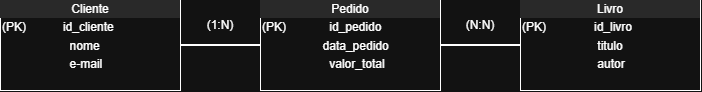

The diagram above was exported from draw.io. Its source (the exported page's mxGraphModel, read from the mxfile embedded in the PNG):
<mxGraphModel dx="1034" dy="570" grid="1" gridSize="10" guides="1" tooltips="1" connect="1" arrows="1" fold="1" page="1" pageScale="1" pageWidth="827" pageHeight="1169" math="0" shadow="0">
  <root>
    <mxCell id="0" />
    <mxCell id="1" parent="0" />
    <mxCell id="Okm95zey8FBpDsjJqTUn-5" parent="1" style="verticalAlign=top;align=left;overflow=fill;html=1;whiteSpace=wrap;labelBackgroundColor=none;" value="&lt;div style=&quot;text-align: center; box-sizing: border-box; width: 100%; background: rgb(228, 228, 228); padding: 2px;&quot;&gt;Cliente&lt;/div&gt;&lt;table style=&quot;width:100%;font-size:1em;&quot; cellpadding=&quot;2&quot; cellspacing=&quot;0&quot;&gt;&lt;tbody&gt;&lt;tr&gt;&lt;td&gt;(PK)&lt;/td&gt;&lt;td&gt;id_cliente&lt;/td&gt;&lt;/tr&gt;&lt;tr&gt;&lt;td&gt;&lt;br&gt;&lt;/td&gt;&lt;td&gt;&amp;nbsp; nome&lt;/td&gt;&lt;/tr&gt;&lt;tr&gt;&lt;td&gt;&lt;/td&gt;&lt;td&gt;&amp;nbsp; e-mail&lt;/td&gt;&lt;/tr&gt;&lt;/tbody&gt;&lt;/table&gt;" vertex="1">
      <mxGeometry height="90" width="180" x="100" y="195" as="geometry" />
    </mxCell>
    <mxCell id="Okm95zey8FBpDsjJqTUn-6" parent="1" style="verticalAlign=top;align=left;overflow=fill;html=1;whiteSpace=wrap;labelBackgroundColor=none;" value="&lt;div style=&quot;text-align: center; box-sizing: border-box; width: 100%; background: rgb(228, 228, 228); padding: 2px;&quot;&gt;Livro&lt;/div&gt;&lt;table style=&quot;width:100%;font-size:1em;&quot; cellpadding=&quot;2&quot; cellspacing=&quot;0&quot;&gt;&lt;tbody&gt;&lt;tr&gt;&lt;td&gt;(PK)&lt;/td&gt;&lt;td style=&quot;&quot;&gt;id_livro&lt;/td&gt;&lt;/tr&gt;&lt;tr&gt;&lt;td style=&quot;&quot;&gt;&lt;br&gt;&lt;/td&gt;&lt;td style=&quot;&quot;&gt;&amp;nbsp;titulo&lt;/td&gt;&lt;/tr&gt;&lt;tr&gt;&lt;td style=&quot;&quot;&gt;&lt;/td&gt;&lt;td style=&quot;&quot;&gt;&amp;nbsp;autor&lt;/td&gt;&lt;/tr&gt;&lt;/tbody&gt;&lt;/table&gt;" vertex="1">
      <mxGeometry height="90" width="180" x="620" y="195" as="geometry" />
    </mxCell>
    <mxCell id="Okm95zey8FBpDsjJqTUn-7" parent="1" style="verticalAlign=top;align=left;overflow=fill;html=1;whiteSpace=wrap;labelBackgroundColor=none;" value="&lt;div style=&quot;text-align: center; box-sizing: border-box; width: 100%; background: rgb(228, 228, 228); padding: 2px;&quot;&gt;Pedido&lt;/div&gt;&lt;table style=&quot;width:100%;font-size:1em;&quot; cellpadding=&quot;2&quot; cellspacing=&quot;0&quot;&gt;&lt;tbody&gt;&lt;tr&gt;&lt;td&gt;(PK)&lt;/td&gt;&lt;td&gt;&amp;nbsp; &amp;nbsp; &amp;nbsp; &amp;nbsp;id_pedido&lt;/td&gt;&lt;/tr&gt;&lt;tr&gt;&lt;td&gt;&amp;nbsp;&lt;/td&gt;&lt;td&gt;&amp;nbsp; &amp;nbsp; &amp;nbsp;data_pedido&lt;/td&gt;&lt;/tr&gt;&lt;tr&gt;&lt;td&gt;&lt;/td&gt;&lt;td&gt;&amp;nbsp; &amp;nbsp; &amp;nbsp; &amp;nbsp;valor_total&lt;/td&gt;&lt;/tr&gt;&lt;/tbody&gt;&lt;/table&gt;" vertex="1">
      <mxGeometry height="90" width="180" x="360" y="195" as="geometry" />
    </mxCell>
    <mxCell id="Okm95zey8FBpDsjJqTUn-8" parent="1" style="line;strokeWidth=2;html=1;labelBackgroundColor=none;" value="" vertex="1">
      <mxGeometry height="10" width="80" x="280" y="235" as="geometry" />
    </mxCell>
    <mxCell id="Okm95zey8FBpDsjJqTUn-9" parent="1" style="line;strokeWidth=2;html=1;labelBackgroundColor=none;" value="" vertex="1">
      <mxGeometry height="10" width="80" x="540" y="235" as="geometry" />
    </mxCell>
    <mxCell id="Okm95zey8FBpDsjJqTUn-12" parent="1" style="text;html=1;whiteSpace=wrap;strokeColor=none;fillColor=none;align=center;verticalAlign=middle;rounded=0;" value="(1:N)" vertex="1">
      <mxGeometry height="30" width="60" x="290" y="205" as="geometry" />
    </mxCell>
    <mxCell id="Okm95zey8FBpDsjJqTUn-13" parent="1" style="text;html=1;whiteSpace=wrap;strokeColor=none;fillColor=none;align=center;verticalAlign=middle;rounded=0;" value="(N:N)" vertex="1">
      <mxGeometry height="30" width="60" x="550" y="205" as="geometry" />
    </mxCell>
  </root>
</mxGraphModel>